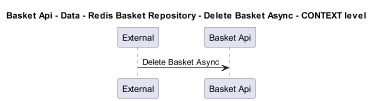

The diagram above was rendered by PlantUML. Its source (embedded in the PNG):
@startuml
!pragma layout smetana
skinparam dpi 60

title Basket Api - Data - Redis Basket Repository - Delete Basket Async - CONTEXT level

participant "External" as C4InterFlow.SoftwareSystems.ExternalSystem
participant "Basket Api" as dotnet.eShop.Architecture.SoftwareSystems.BasketApi

C4InterFlow.SoftwareSystems.ExternalSystem -> dotnet.eShop.Architecture.SoftwareSystems.BasketApi : Delete Basket Async


@enduml